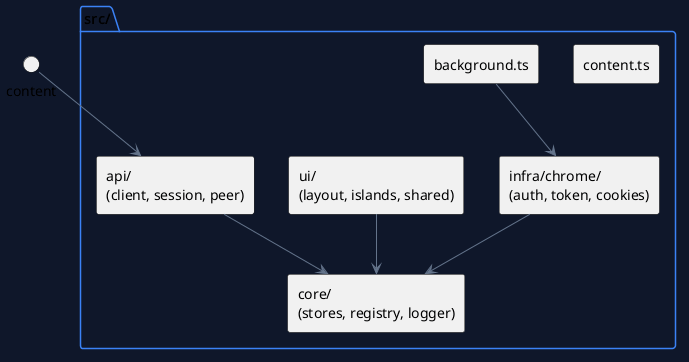

The diagram above was rendered by PlantUML. Its source (embedded in the PNG):
@startuml structure
skinparam {
  BackgroundColor #0f172a
  ComponentBackgroundColor #1e293b
  ComponentBorderColor #334155
  ComponentFontColor #e2e8f0
  ComponentFontSize 13
  PackageBackgroundColor #0f172a
  PackageBorderColor #3b82f6
  PackageTitleColor #93c5fd
  ArrowColor #64748b
  DefaultFontName Arial
}

package "src/" {
  rectangle "core/\n(stores, registry, logger)" as core
  rectangle "api/\n(client, session, peer)" as api
  rectangle "infra/chrome/\n(auth, token, cookies)" as infra
  rectangle "ui/\n(layout, islands, shared)" as ui
  rectangle "background.ts" as bg
  rectangle "content.ts" as ct
}

infra --> core
api --> core
bg --> infra
ui --> core
content --> api
@enduml